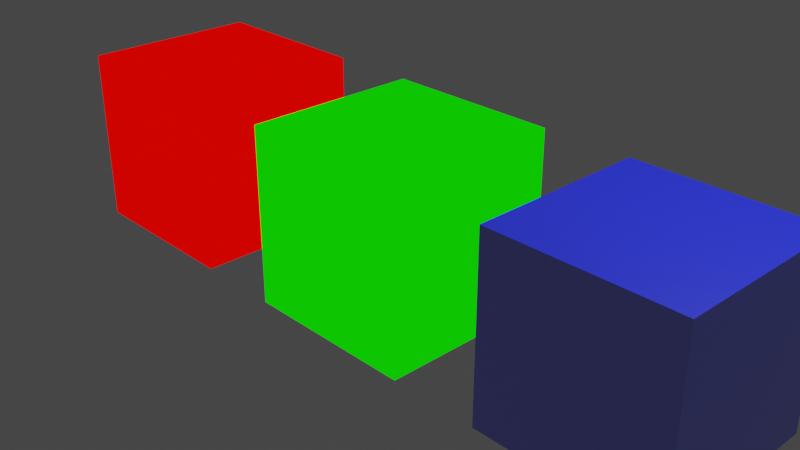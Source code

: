 # Source: 11_unlit_material_280.blend  (saved by Blender 2.81.16; exported with 4.5.12 LTS)
import bpy
from mathutils import Matrix  # noqa: F401  (used for matrix-valued properties, if any)

bpy.ops.wm.read_factory_settings(use_empty=True)
scene = bpy.context.scene
scene.name = 'Scene'

# ---- collections
col_collection = bpy.data.collections.new('Collection'); scene.collection.children.link(col_collection)

# ---- materials (node trees are filled in below, after node groups)
mat_principled = bpy.data.materials.new('Principled')
mat_principled.alpha_threshold = 0.0
mat_principled.use_transparent_shadow = False
mat_principled.line_color = (0.0, 0.0, 0.0, 1.0)
mat_background = bpy.data.materials.new('Background')
mat_background.use_transparent_shadow = False
mat_emission = bpy.data.materials.new('Emission')
mat_emission.use_transparent_shadow = False

# ---- material node trees
mat_principled.use_nodes = True; mat_principled.node_tree.nodes.clear()
_N = mat_principled.node_tree.nodes; _L = mat_principled.node_tree.links
n0 = _N.new('ShaderNodeBsdfPrincipled'); n0.name = 'Principled BSDF'; n0.location = (10, 300)
n0.distribution = 'GGX'
n0.subsurface_method = 'BURLEY'
n0.inputs[0].default_value = (0.0, 0.01026, 0.8, 1.0)
n0.inputs[2].default_value = 0.4
n0.inputs[3].default_value = 1.45
n0.inputs[27].default_value = (0.0, 0.0, 0.0, 1.0)
n0.inputs[28].default_value = 1.0
n1 = _N.new('ShaderNodeOutputMaterial'); n1.name = 'Material Output'; n1.location = (613, 433)
n2 = _N.new('ShaderNodeAddShader'); n2.name = 'Add Shader'; n2.location = (373, 372)
n3 = _N.new('ShaderNodeEmission'); n3.name = 'Emission'; n3.location = (105, 449)
n3.inputs[0].default_value = (0.01527, 0.01527, 0.01527, 1.0)
_L.new(n2.outputs[0], n1.inputs[0])
_L.new(n0.outputs[0], n2.inputs[1])
_L.new(n3.outputs[0], n2.inputs[0])
n1.is_active_output = True
mat_background.use_nodes = True; mat_background.node_tree.nodes.clear()
_N = mat_background.node_tree.nodes; _L = mat_background.node_tree.links
n0 = _N.new('ShaderNodeOutputMaterial'); n0.name = 'Material Output'; n0.location = (300, 300)
n1 = _N.new('ShaderNodeBackground'); n1.name = 'Background'; n1.location = (10, 300)
n1.inputs[0].default_value = (0.003751, 0.8, 0.0, 1.0)
_L.new(n1.outputs[0], n0.inputs[0])
n0.is_active_output = True
mat_emission.use_nodes = True; mat_emission.node_tree.nodes.clear()
_N = mat_emission.node_tree.nodes; _L = mat_emission.node_tree.links
n0 = _N.new('ShaderNodeOutputMaterial'); n0.name = 'Material Output'; n0.location = (300, 300)
n1 = _N.new('ShaderNodeEmission'); n1.name = 'Emission'; n1.location = (10, 300)
n1.inputs[0].default_value = (1.0, 0.0008212, 0.0, 1.0)
_L.new(n1.outputs[0], n0.inputs[0])
n0.is_active_output = True

# ---- world
world_world = bpy.data.worlds.new('World'); scene.world = world_world
world_world.use_nodes = True; world_world.node_tree.nodes.clear()
_N = world_world.node_tree.nodes; _L = world_world.node_tree.links
n0 = _N.new('ShaderNodeOutputWorld'); n0.name = 'World Output'; n0.location = (300, 300)
n1 = _N.new('ShaderNodeBackground'); n1.name = 'Background'; n1.location = (10, 300)
n1.inputs[0].default_value = (0.05088, 0.05088, 0.05088, 1.0)
_L.new(n1.outputs[0], n0.inputs[0])
n0.is_active_output = True
world_world.color = (0.05088, 0.05088, 0.05088)
world_world.use_sun_shadow = False
world_world.sun_shadow_jitter_overblur = 0.0

# ---- cameras
cam_camera = bpy.data.cameras.new('Camera')
cam_camera.clip_end = 100.0
cam_camera.ortho_scale = 7.314

# ---- lights
light_light = bpy.data.lights.new('Light', 'POINT')
light_light.transmission_factor = 0.0
light_light.energy = 1000.0
light_light.shadow_soft_size = 0.1
light_light.shadow_maximum_resolution = 0.006
light_light.use_absolute_resolution = True

# ---- meshes
me_cube = bpy.data.meshes.new('Cube')
me_cube.from_pydata([(1.0, 1.0, 1.0), (1.0, 1.0, -1.0), (1.0, -1.0, 1.0), (1.0, -1.0, -1.0), (-1.0, 1.0, 1.0), (-1.0, 1.0, -1.0), (-1.0, -1.0, 1.0), (-1.0, -1.0, -1.0)], [], [(0, 4, 6, 2), (3, 2, 6, 7), (7, 6, 4, 5), (5, 1, 3, 7), (1, 0, 2, 3), (5, 4, 0, 1)])
_uv = me_cube.uv_layers.new(name='UVMap')
_uv.uv.foreach_set('vector', [0.625, 0.5, 0.875, 0.5, 0.875, 0.75, 0.625, 0.75, 0.375, 0.75, 0.625, 0.75, 0.625, 1.0, 0.375, 1.0, 0.375, 0.0, 0.625, 0.0, 0.625, 0.25, 0.375, 0.25, 0.125, 0.5, 0.375, 0.5, 0.375, 0.75, 0.125, 0.75, 0.375, 0.5, 0.625, 0.5, 0.625, 0.75, 0.375, 0.75, 0.375, 0.25, 0.625, 0.25, 0.625, 0.5, 0.375, 0.5])
me_cube.materials.append(mat_principled)
me_cube.use_remesh_preserve_volume = False
me_cube.use_remesh_preserve_attributes = False
me_cube.use_mirror_vertex_groups = False
me_cube.update()
me_cube_001 = bpy.data.meshes.new('Cube.001')
me_cube_001.from_pydata([(-1.0, -1.0, -1.0), (-1.0, -1.0, 1.0), (-1.0, 1.0, -1.0), (-1.0, 1.0, 1.0), (1.0, -1.0, -1.0), (1.0, -1.0, 1.0), (1.0, 1.0, -1.0), (1.0, 1.0, 1.0)], [], [(0, 1, 3, 2), (2, 3, 7, 6), (6, 7, 5, 4), (4, 5, 1, 0), (2, 6, 4, 0), (7, 3, 1, 5)])
_uv = me_cube_001.uv_layers.new(name='UVMap')
_uv.uv.foreach_set('vector', [0.375, 0.0, 0.625, 0.0, 0.625, 0.25, 0.375, 0.25, 0.375, 0.25, 0.625, 0.25, 0.625, 0.5, 0.375, 0.5, 0.375, 0.5, 0.625, 0.5, 0.625, 0.75, 0.375, 0.75, 0.375, 0.75, 0.625, 0.75, 0.625, 1.0, 0.375, 1.0, 0.125, 0.5, 0.375, 0.5, 0.375, 0.75, 0.125, 0.75, 0.625, 0.5, 0.875, 0.5, 0.875, 0.75, 0.625, 0.75])
me_cube_001.materials.append(mat_background)
me_cube_001.use_remesh_fix_poles = True
me_cube_001.use_remesh_preserve_attributes = False
me_cube_001.use_mirror_vertex_groups = False
me_cube_001.update()
me_cube_002 = bpy.data.meshes.new('Cube.002')
me_cube_002.from_pydata([(-1.0, -1.0, -1.0), (-1.0, -1.0, 1.0), (-1.0, 1.0, -1.0), (-1.0, 1.0, 1.0), (1.0, -1.0, -1.0), (1.0, -1.0, 1.0), (1.0, 1.0, -1.0), (1.0, 1.0, 1.0)], [], [(0, 1, 3, 2), (2, 3, 7, 6), (6, 7, 5, 4), (4, 5, 1, 0), (2, 6, 4, 0), (7, 3, 1, 5)])
_uv = me_cube_002.uv_layers.new(name='UVMap')
_uv.uv.foreach_set('vector', [0.375, 0.0, 0.625, 0.0, 0.625, 0.25, 0.375, 0.25, 0.375, 0.25, 0.625, 0.25, 0.625, 0.5, 0.375, 0.5, 0.375, 0.5, 0.625, 0.5, 0.625, 0.75, 0.375, 0.75, 0.375, 0.75, 0.625, 0.75, 0.625, 1.0, 0.375, 1.0, 0.125, 0.5, 0.375, 0.5, 0.375, 0.75, 0.125, 0.75, 0.625, 0.5, 0.875, 0.5, 0.875, 0.75, 0.625, 0.75])
me_cube_002.materials.append(mat_emission)
me_cube_002.use_remesh_fix_poles = True
me_cube_002.use_remesh_preserve_attributes = False
me_cube_002.use_mirror_vertex_groups = False
me_cube_002.update()

# ---- objects
ob_cube = bpy.data.objects.new('Cube', me_cube)
ob_light = bpy.data.objects.new('Light', light_light)
ob_camera = bpy.data.objects.new('Camera', cam_camera)
ob_cube_001 = bpy.data.objects.new('Cube.001', me_cube_001)
ob_cube_002 = bpy.data.objects.new('Cube.002', me_cube_002)

# ---- transforms, parenting, visibility, modifiers, constraints
ob_cube.location = (3.0, 0.0, 0.0)
ob_cube.lock_rotations_4d = False
ob_cube.empty_display_type = 'ARROWS'
ob_cube.lineart.crease_threshold = 0.0
ob_light.location = (4.076, 1.005, 5.904)
ob_light.rotation_euler = (0.6503, 0.05522, 1.866)
ob_light.lock_rotations_4d = False
ob_light.empty_display_type = 'ARROWS'
ob_light.color = (0.0, 0.0, 0.0, 0.0)
ob_light.lineart.crease_threshold = 0.0
ob_camera.location = (7.359, -6.926, 4.958)
ob_camera.rotation_euler = (1.109, 0.0, 0.8149)
ob_camera.lock_rotations_4d = False
ob_camera.empty_display_type = 'ARROWS'
ob_camera.color = (0.0, 0.0, 0.0, 0.0)
ob_camera.display_type = 'WIRE'
ob_camera.lineart.crease_threshold = 0.0
ob_cube_001.location = (0.0, 0.0, 0.0)
ob_cube_001.lineart.crease_threshold = 0.0
ob_cube_002.location = (-3.0, 0.0, 0.0)
ob_cube_002.lineart.crease_threshold = 0.0

# ---- collection membership
col_collection.objects.link(ob_cube)
col_collection.objects.link(ob_light)
col_collection.objects.link(ob_camera)
col_collection.objects.link(ob_cube_001)
col_collection.objects.link(ob_cube_002)

# ---- scene / render settings (as saved in the file)
scene.camera = ob_camera
scene.frame_start = 1; scene.frame_end = 250; scene.frame_set(1)
scene.render.engine = 'BLENDER_EEVEE_NEXT'
scene.cycles.use_denoising = False
scene.cycles.samples = 128
scene.cycles.sampling_pattern = 'TABULATED_SOBOL'
scene.cycles.use_adaptive_sampling = False
scene.cycles.use_light_tree = False
scene.view_settings.view_transform = 'Filmic'
bpy.context.view_layer.update()
